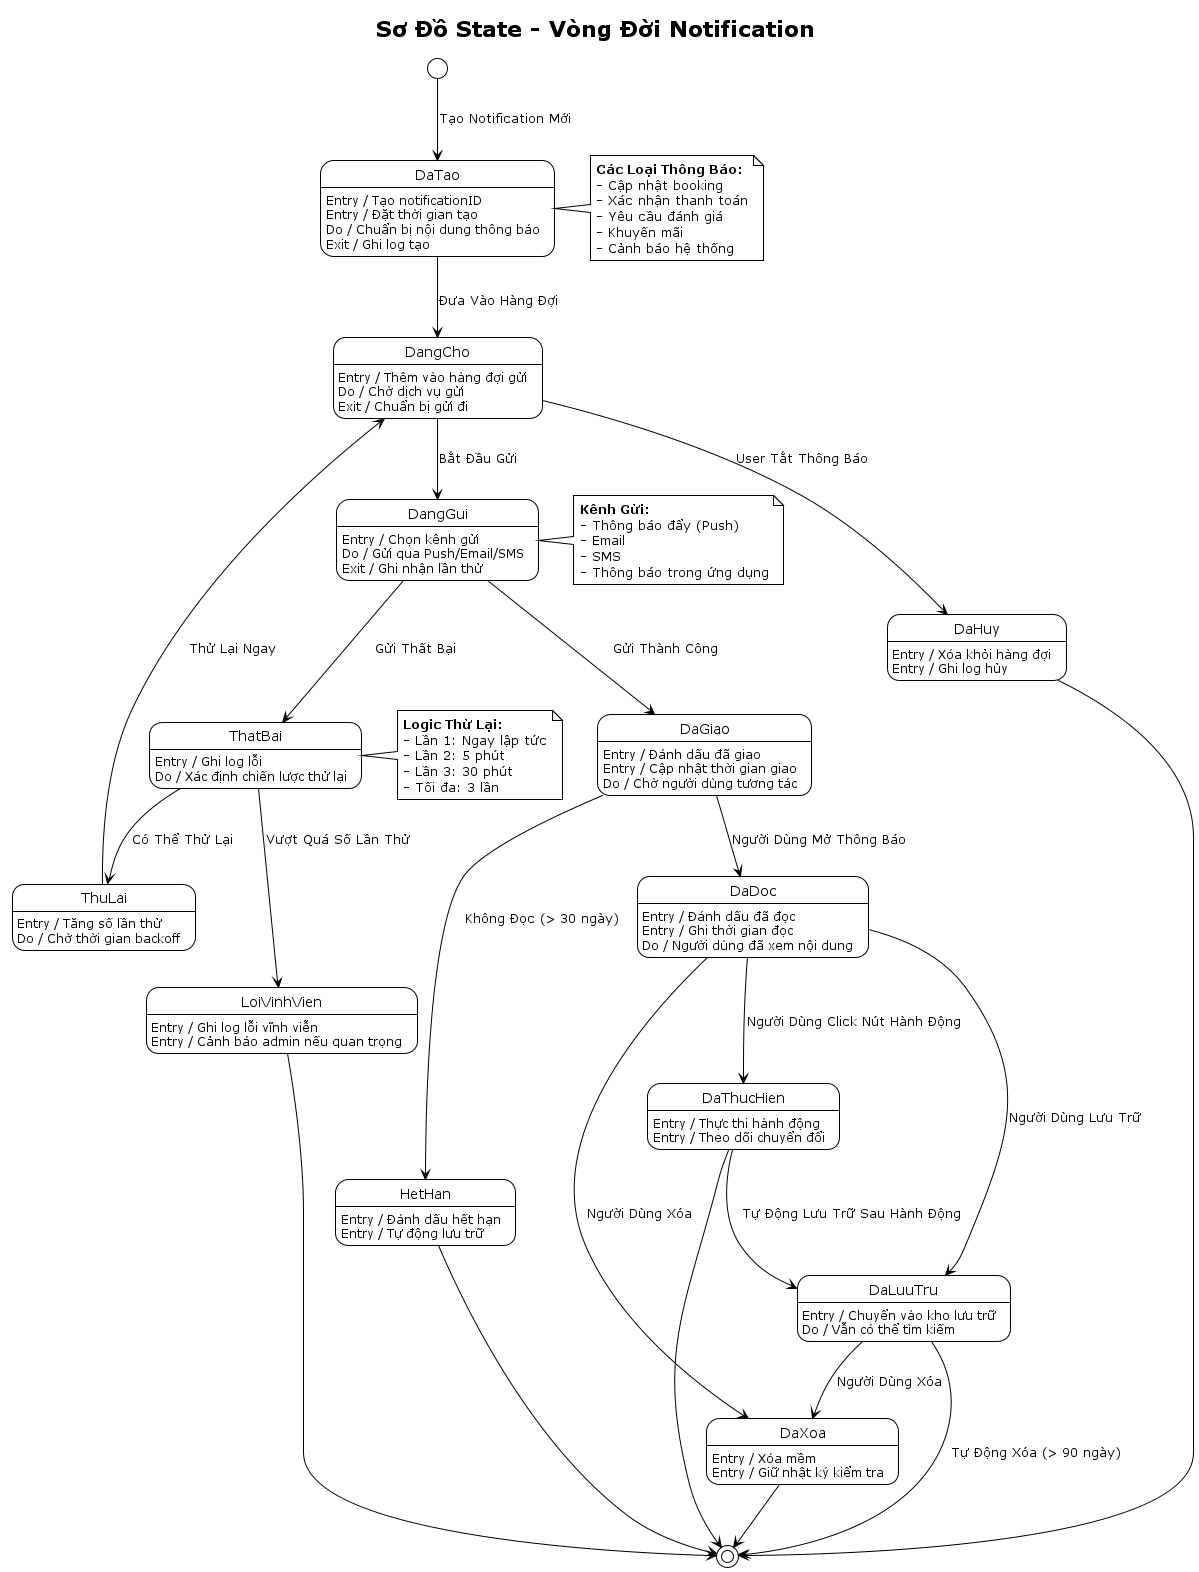

The diagram above was rendered by PlantUML. Its source (embedded in the PNG):
@startuml StateMachine-Notification
!theme plain

title Sơ Đồ State - Vòng Đời Notification

[*] --> DaTao : Tạo Notification Mới

state DaTao {
    DaTao : Entry / Tạo notificationID
    DaTao : Entry / Đặt thời gian tạo
    DaTao : Do / Chuẩn bị nội dung thông báo
    DaTao : Exit / Ghi log tạo
}

DaTao --> DangCho : Đưa Vào Hàng Đợi

state DangCho {
    DangCho : Entry / Thêm vào hàng đợi gửi
    DangCho : Do / Chờ dịch vụ gửi
    DangCho : Exit / Chuẩn bị gửi đi
}

DangCho --> DangGui : Bắt Đầu Gửi
DangCho --> DaHuy : User Tắt Thông Báo

state DangGui {
    DangGui : Entry / Chọn kênh gửi
    DangGui : Do / Gửi qua Push/Email/SMS
    DangGui : Exit / Ghi nhận lần thử
}

DangGui --> DaGiao : Gửi Thành Công
DangGui --> ThatBai : Gửi Thất Bại

state DaGiao {
    DaGiao : Entry / Đánh dấu đã giao
    DaGiao : Entry / Cập nhật thời gian giao
    DaGiao : Do / Chờ người dùng tương tác
}

DaGiao --> DaDoc : Người Dùng Mở Thông Báo
DaGiao --> HetHan : Không Đọc (> 30 ngày)

state DaDoc {
    DaDoc : Entry / Đánh dấu đã đọc
    DaDoc : Entry / Ghi thời gian đọc
    DaDoc : Do / Người dùng đã xem nội dung
}

DaDoc --> DaThucHien : Người Dùng Click Nút Hành Động
DaDoc --> DaLuuTru : Người Dùng Lưu Trữ
DaDoc --> DaXoa : Người Dùng Xóa

state DaThucHien {
    DaThucHien : Entry / Thực thi hành động
    DaThucHien : Entry / Theo dõi chuyển đổi
}

DaThucHien --> DaLuuTru : Tự Động Lưu Trữ Sau Hành Động
DaThucHien --> [*]

state ThatBai {
    ThatBai : Entry / Ghi log lỗi
    ThatBai : Do / Xác định chiến lược thử lại
}

ThatBai --> ThuLai : Có Thể Thử Lại
ThatBai --> LoiVinhVien : Vượt Quá Số Lần Thử

state ThuLai {
    ThuLai : Entry / Tăng số lần thử
    ThuLai : Do / Chờ thời gian backoff
}

ThuLai --> DangCho : Thử Lại Ngay

state LoiVinhVien {
    LoiVinhVien : Entry / Ghi log lỗi vĩnh viễn
    LoiVinhVien : Entry / Cảnh báo admin nếu quan trọng
}

LoiVinhVien --> [*]

state DaHuy {
    DaHuy : Entry / Xóa khỏi hàng đợi
    DaHuy : Entry / Ghi log hủy
}

DaHuy --> [*]

state DaLuuTru {
    DaLuuTru : Entry / Chuyển vào kho lưu trữ
    DaLuuTru : Do / Vẫn có thể tìm kiếm
}

DaLuuTru --> DaXoa : Người Dùng Xóa
DaLuuTru --> [*] : Tự Động Xóa (> 90 ngày)

state DaXoa {
    DaXoa : Entry / Xóa mềm
    DaXoa : Entry / Giữ nhật ký kiểm tra
}

DaXoa --> [*]

state HetHan {
    HetHan : Entry / Đánh dấu hết hạn
    HetHan : Entry / Tự động lưu trữ
}

HetHan --> [*]

note right of DaTao
  **Các Loại Thông Báo:**
  - Cập nhật booking
  - Xác nhận thanh toán
  - Yêu cầu đánh giá
  - Khuyến mãi
  - Cảnh báo hệ thống
end note

note right of DangGui
  **Kênh Gửi:**
  - Thông báo đẩy (Push)
  - Email
  - SMS
  - Thông báo trong ứng dụng
end note

note right of ThatBai
  **Logic Thử Lại:**
  - Lần 1: Ngay lập tức
  - Lần 2: 5 phút
  - Lần 3: 30 phút
  - Tối đa: 3 lần
end note

@enduml